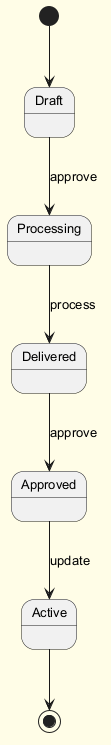

The diagram above was rendered by PlantUML. Its source (embedded in the PNG):
@startuml
skinparam backgroundColor #FFFDE7
skinparam classBackgroundColor #FFF9C4
skinparam classBorderColor #F57F17
skinparam defaultFontSize 13
[*] --> Draft
Draft --> Processing : approve
Processing --> Delivered : process
Delivered --> Approved : approve
Approved --> Active : update
Active --> [*]
@enduml